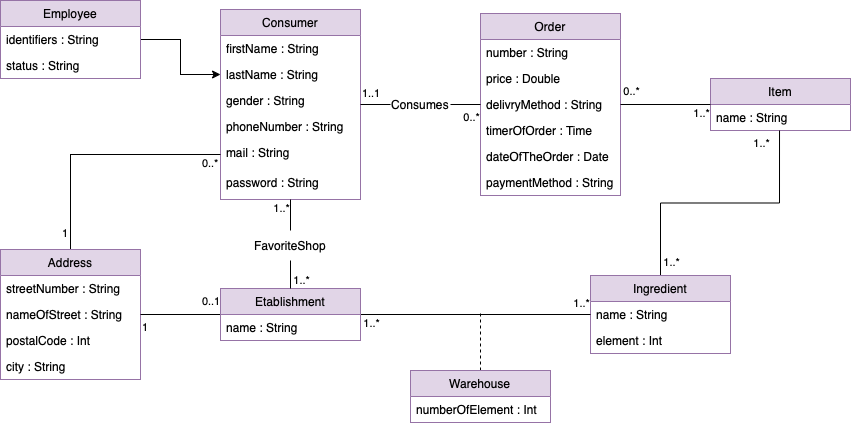

The diagram above was exported from draw.io. Its source (the exported page's mxGraphModel, read from the mxfile embedded in the PNG):
<mxGraphModel dx="946" dy="546" grid="1" gridSize="10" guides="1" tooltips="1" connect="1" arrows="1" fold="1" page="1" pageScale="1" pageWidth="1169" pageHeight="827" math="0" shadow="0">
  <root>
    <mxCell id="0" />
    <mxCell id="1" parent="0" />
    <mxCell id="pFE2VloJRxQxXy3ePyEK-1" value="Consumer" style="swimlane;fontStyle=0;childLayout=stackLayout;horizontal=1;startSize=26;fillColor=#e1d5e7;horizontalStack=0;resizeParent=1;resizeParentMax=0;resizeLast=0;collapsible=1;marginBottom=0;strokeColor=#9673a6;" parent="1" vertex="1">
      <mxGeometry x="240" y="109" width="140" height="190" as="geometry" />
    </mxCell>
    <mxCell id="pFE2VloJRxQxXy3ePyEK-2" value="firstName : String" style="text;strokeColor=none;fillColor=none;align=left;verticalAlign=top;spacingLeft=4;spacingRight=4;overflow=hidden;rotatable=0;points=[[0,0.5],[1,0.5]];portConstraint=eastwest;" parent="pFE2VloJRxQxXy3ePyEK-1" vertex="1">
      <mxGeometry y="26" width="140" height="26" as="geometry" />
    </mxCell>
    <mxCell id="pFE2VloJRxQxXy3ePyEK-3" value="lastName : String" style="text;strokeColor=none;fillColor=none;align=left;verticalAlign=top;spacingLeft=4;spacingRight=4;overflow=hidden;rotatable=0;points=[[0,0.5],[1,0.5]];portConstraint=eastwest;" parent="pFE2VloJRxQxXy3ePyEK-1" vertex="1">
      <mxGeometry y="52" width="140" height="26" as="geometry" />
    </mxCell>
    <mxCell id="pFE2VloJRxQxXy3ePyEK-4" value="gender : String" style="text;strokeColor=none;fillColor=none;align=left;verticalAlign=top;spacingLeft=4;spacingRight=4;overflow=hidden;rotatable=0;points=[[0,0.5],[1,0.5]];portConstraint=eastwest;" parent="pFE2VloJRxQxXy3ePyEK-1" vertex="1">
      <mxGeometry y="78" width="140" height="26" as="geometry" />
    </mxCell>
    <mxCell id="pFE2VloJRxQxXy3ePyEK-5" value="phoneNumber : String" style="text;strokeColor=none;fillColor=none;align=left;verticalAlign=top;spacingLeft=4;spacingRight=4;overflow=hidden;rotatable=0;points=[[0,0.5],[1,0.5]];portConstraint=eastwest;" parent="pFE2VloJRxQxXy3ePyEK-1" vertex="1">
      <mxGeometry y="104" width="140" height="26" as="geometry" />
    </mxCell>
    <mxCell id="pFE2VloJRxQxXy3ePyEK-14" value="mail : String" style="text;strokeColor=none;fillColor=none;align=left;verticalAlign=top;spacingLeft=4;spacingRight=4;overflow=hidden;rotatable=0;points=[[0,0.5],[1,0.5]];portConstraint=eastwest;" parent="pFE2VloJRxQxXy3ePyEK-1" vertex="1">
      <mxGeometry y="130" width="140" height="30" as="geometry" />
    </mxCell>
    <mxCell id="pFE2VloJRxQxXy3ePyEK-52" value="password : String" style="text;strokeColor=none;fillColor=none;align=left;verticalAlign=top;spacingLeft=4;spacingRight=4;overflow=hidden;rotatable=0;points=[[0,0.5],[1,0.5]];portConstraint=eastwest;" parent="pFE2VloJRxQxXy3ePyEK-1" vertex="1">
      <mxGeometry y="160" width="140" height="30" as="geometry" />
    </mxCell>
    <mxCell id="pFE2VloJRxQxXy3ePyEK-6" value="Order" style="swimlane;fontStyle=0;childLayout=stackLayout;horizontal=1;startSize=26;fillColor=#e1d5e7;horizontalStack=0;resizeParent=1;resizeParentMax=0;resizeLast=0;collapsible=1;marginBottom=0;strokeColor=#9673a6;" parent="1" vertex="1">
      <mxGeometry x="500" y="113" width="140" height="182" as="geometry" />
    </mxCell>
    <mxCell id="pFE2VloJRxQxXy3ePyEK-7" value="number : String" style="text;strokeColor=none;fillColor=none;align=left;verticalAlign=top;spacingLeft=4;spacingRight=4;overflow=hidden;rotatable=0;points=[[0,0.5],[1,0.5]];portConstraint=eastwest;" parent="pFE2VloJRxQxXy3ePyEK-6" vertex="1">
      <mxGeometry y="26" width="140" height="26" as="geometry" />
    </mxCell>
    <mxCell id="pFE2VloJRxQxXy3ePyEK-8" value="price : Double" style="text;strokeColor=none;fillColor=none;align=left;verticalAlign=top;spacingLeft=4;spacingRight=4;overflow=hidden;rotatable=0;points=[[0,0.5],[1,0.5]];portConstraint=eastwest;" parent="pFE2VloJRxQxXy3ePyEK-6" vertex="1">
      <mxGeometry y="52" width="140" height="26" as="geometry" />
    </mxCell>
    <mxCell id="pFE2VloJRxQxXy3ePyEK-9" value="delivryMethod : String" style="text;strokeColor=none;fillColor=none;align=left;verticalAlign=top;spacingLeft=4;spacingRight=4;overflow=hidden;rotatable=0;points=[[0,0.5],[1,0.5]];portConstraint=eastwest;" parent="pFE2VloJRxQxXy3ePyEK-6" vertex="1">
      <mxGeometry y="78" width="140" height="26" as="geometry" />
    </mxCell>
    <mxCell id="pFE2VloJRxQxXy3ePyEK-11" value="timerOfOrder : Time" style="text;strokeColor=none;fillColor=none;align=left;verticalAlign=top;spacingLeft=4;spacingRight=4;overflow=hidden;rotatable=0;points=[[0,0.5],[1,0.5]];portConstraint=eastwest;" parent="pFE2VloJRxQxXy3ePyEK-6" vertex="1">
      <mxGeometry y="104" width="140" height="26" as="geometry" />
    </mxCell>
    <mxCell id="pFE2VloJRxQxXy3ePyEK-12" value="dateOfTheOrder : Date" style="text;strokeColor=none;fillColor=none;align=left;verticalAlign=top;spacingLeft=4;spacingRight=4;overflow=hidden;rotatable=0;points=[[0,0.5],[1,0.5]];portConstraint=eastwest;" parent="pFE2VloJRxQxXy3ePyEK-6" vertex="1">
      <mxGeometry y="130" width="140" height="26" as="geometry" />
    </mxCell>
    <mxCell id="pFE2VloJRxQxXy3ePyEK-13" value="paymentMethod : String" style="text;strokeColor=none;fillColor=none;align=left;verticalAlign=top;spacingLeft=4;spacingRight=4;overflow=hidden;rotatable=0;points=[[0,0.5],[1,0.5]];portConstraint=eastwest;" parent="pFE2VloJRxQxXy3ePyEK-6" vertex="1">
      <mxGeometry y="156" width="140" height="26" as="geometry" />
    </mxCell>
    <mxCell id="tN2X_xebToxkgH8tcTCW-4" value="" style="edgeStyle=orthogonalEdgeStyle;rounded=0;orthogonalLoop=1;jettySize=auto;html=1;endArrow=classic;endFill=1;entryX=0;entryY=0.5;entryDx=0;entryDy=0;exitX=1;exitY=0.5;exitDx=0;exitDy=0;" parent="1" source="pFE2VloJRxQxXy3ePyEK-16" target="pFE2VloJRxQxXy3ePyEK-3" edge="1">
      <mxGeometry relative="1" as="geometry" />
    </mxCell>
    <mxCell id="pFE2VloJRxQxXy3ePyEK-15" value="Employee" style="swimlane;fontStyle=0;childLayout=stackLayout;horizontal=1;startSize=26;fillColor=#e1d5e7;horizontalStack=0;resizeParent=1;resizeParentMax=0;resizeLast=0;collapsible=1;marginBottom=0;strokeColor=#9673a6;" parent="1" vertex="1">
      <mxGeometry x="20" y="100" width="140" height="78" as="geometry" />
    </mxCell>
    <mxCell id="pFE2VloJRxQxXy3ePyEK-16" value="identifiers : String" style="text;strokeColor=none;fillColor=none;align=left;verticalAlign=top;spacingLeft=4;spacingRight=4;overflow=hidden;rotatable=0;points=[[0,0.5],[1,0.5]];portConstraint=eastwest;" parent="pFE2VloJRxQxXy3ePyEK-15" vertex="1">
      <mxGeometry y="26" width="140" height="26" as="geometry" />
    </mxCell>
    <mxCell id="pFE2VloJRxQxXy3ePyEK-17" value="status : String" style="text;strokeColor=none;fillColor=none;align=left;verticalAlign=top;spacingLeft=4;spacingRight=4;overflow=hidden;rotatable=0;points=[[0,0.5],[1,0.5]];portConstraint=eastwest;" parent="pFE2VloJRxQxXy3ePyEK-15" vertex="1">
      <mxGeometry y="52" width="140" height="26" as="geometry" />
    </mxCell>
    <mxCell id="tN2X_xebToxkgH8tcTCW-16" style="edgeStyle=orthogonalEdgeStyle;rounded=0;orthogonalLoop=1;jettySize=auto;html=1;exitX=0.5;exitY=0;exitDx=0;exitDy=0;entryX=0;entryY=0.5;entryDx=0;entryDy=0;endArrow=none;endFill=0;" parent="1" source="pFE2VloJRxQxXy3ePyEK-19" target="pFE2VloJRxQxXy3ePyEK-14" edge="1">
      <mxGeometry relative="1" as="geometry" />
    </mxCell>
    <mxCell id="pFE2VloJRxQxXy3ePyEK-19" value="Address" style="swimlane;fontStyle=0;childLayout=stackLayout;horizontal=1;startSize=26;fillColor=#e1d5e7;horizontalStack=0;resizeParent=1;resizeParentMax=0;resizeLast=0;collapsible=1;marginBottom=0;strokeColor=#9673a6;" parent="1" vertex="1">
      <mxGeometry x="20" y="349" width="140" height="130" as="geometry" />
    </mxCell>
    <mxCell id="pFE2VloJRxQxXy3ePyEK-20" value="streetNumber : String" style="text;strokeColor=none;fillColor=none;align=left;verticalAlign=top;spacingLeft=4;spacingRight=4;overflow=hidden;rotatable=0;points=[[0,0.5],[1,0.5]];portConstraint=eastwest;" parent="pFE2VloJRxQxXy3ePyEK-19" vertex="1">
      <mxGeometry y="26" width="140" height="26" as="geometry" />
    </mxCell>
    <mxCell id="pFE2VloJRxQxXy3ePyEK-21" value="nameOfStreet : String" style="text;strokeColor=none;fillColor=none;align=left;verticalAlign=top;spacingLeft=4;spacingRight=4;overflow=hidden;rotatable=0;points=[[0,0.5],[1,0.5]];portConstraint=eastwest;" parent="pFE2VloJRxQxXy3ePyEK-19" vertex="1">
      <mxGeometry y="52" width="140" height="26" as="geometry" />
    </mxCell>
    <mxCell id="pFE2VloJRxQxXy3ePyEK-22" value="postalCode : Int" style="text;strokeColor=none;fillColor=none;align=left;verticalAlign=top;spacingLeft=4;spacingRight=4;overflow=hidden;rotatable=0;points=[[0,0.5],[1,0.5]];portConstraint=eastwest;" parent="pFE2VloJRxQxXy3ePyEK-19" vertex="1">
      <mxGeometry y="78" width="140" height="26" as="geometry" />
    </mxCell>
    <mxCell id="pFE2VloJRxQxXy3ePyEK-24" value="city : String" style="text;strokeColor=none;fillColor=none;align=left;verticalAlign=top;spacingLeft=4;spacingRight=4;overflow=hidden;rotatable=0;points=[[0,0.5],[1,0.5]];portConstraint=eastwest;" parent="pFE2VloJRxQxXy3ePyEK-19" vertex="1">
      <mxGeometry y="104" width="140" height="26" as="geometry" />
    </mxCell>
    <mxCell id="pFE2VloJRxQxXy3ePyEK-34" value="Item" style="swimlane;fontStyle=0;childLayout=stackLayout;horizontal=1;startSize=26;fillColor=#e1d5e7;horizontalStack=0;resizeParent=1;resizeParentMax=0;resizeLast=0;collapsible=1;marginBottom=0;strokeColor=#9673a6;" parent="1" vertex="1">
      <mxGeometry x="730" y="178" width="140" height="52" as="geometry" />
    </mxCell>
    <mxCell id="pFE2VloJRxQxXy3ePyEK-35" value="name : String" style="text;strokeColor=none;fillColor=none;align=left;verticalAlign=top;spacingLeft=4;spacingRight=4;overflow=hidden;rotatable=0;points=[[0,0.5],[1,0.5]];portConstraint=eastwest;" parent="pFE2VloJRxQxXy3ePyEK-34" vertex="1">
      <mxGeometry y="26" width="140" height="26" as="geometry" />
    </mxCell>
    <mxCell id="tN2X_xebToxkgH8tcTCW-20" style="edgeStyle=orthogonalEdgeStyle;rounded=0;orthogonalLoop=1;jettySize=auto;html=1;exitX=0.5;exitY=0;exitDx=0;exitDy=0;entryX=0.493;entryY=1;entryDx=0;entryDy=0;entryPerimeter=0;endArrow=none;endFill=0;" parent="1" source="pFE2VloJRxQxXy3ePyEK-38" target="pFE2VloJRxQxXy3ePyEK-35" edge="1">
      <mxGeometry relative="1" as="geometry" />
    </mxCell>
    <mxCell id="pFE2VloJRxQxXy3ePyEK-38" value="Ingredient" style="swimlane;fontStyle=0;childLayout=stackLayout;horizontal=1;startSize=26;fillColor=#e1d5e7;horizontalStack=0;resizeParent=1;resizeParentMax=0;resizeLast=0;collapsible=1;marginBottom=0;strokeColor=#9673a6;" parent="1" vertex="1">
      <mxGeometry x="610" y="375" width="140" height="78" as="geometry" />
    </mxCell>
    <mxCell id="pFE2VloJRxQxXy3ePyEK-39" value="name : String" style="text;strokeColor=none;fillColor=none;align=left;verticalAlign=top;spacingLeft=4;spacingRight=4;overflow=hidden;rotatable=0;points=[[0,0.5],[1,0.5]];portConstraint=eastwest;" parent="pFE2VloJRxQxXy3ePyEK-38" vertex="1">
      <mxGeometry y="26" width="140" height="26" as="geometry" />
    </mxCell>
    <mxCell id="pFE2VloJRxQxXy3ePyEK-40" value="element : Int" style="text;strokeColor=none;fillColor=none;align=left;verticalAlign=top;spacingLeft=4;spacingRight=4;overflow=hidden;rotatable=0;points=[[0,0.5],[1,0.5]];portConstraint=eastwest;" parent="pFE2VloJRxQxXy3ePyEK-38" vertex="1">
      <mxGeometry y="52" width="140" height="26" as="geometry" />
    </mxCell>
    <mxCell id="tN2X_xebToxkgH8tcTCW-11" style="edgeStyle=orthogonalEdgeStyle;rounded=0;orthogonalLoop=1;jettySize=auto;html=1;exitX=1;exitY=0.5;exitDx=0;exitDy=0;entryX=0;entryY=0.5;entryDx=0;entryDy=0;endArrow=none;endFill=0;" parent="1" source="pFE2VloJRxQxXy3ePyEK-42" target="pFE2VloJRxQxXy3ePyEK-39" edge="1">
      <mxGeometry relative="1" as="geometry" />
    </mxCell>
    <mxCell id="tN2X_xebToxkgH8tcTCW-13" style="edgeStyle=orthogonalEdgeStyle;rounded=0;orthogonalLoop=1;jettySize=auto;html=1;exitX=0;exitY=0.5;exitDx=0;exitDy=0;entryX=1;entryY=0.5;entryDx=0;entryDy=0;endArrow=none;endFill=0;" parent="1" source="pFE2VloJRxQxXy3ePyEK-42" target="pFE2VloJRxQxXy3ePyEK-21" edge="1">
      <mxGeometry relative="1" as="geometry" />
    </mxCell>
    <mxCell id="pFE2VloJRxQxXy3ePyEK-42" value="Etablishment" style="swimlane;fontStyle=0;childLayout=stackLayout;horizontal=1;startSize=26;fillColor=#e1d5e7;horizontalStack=0;resizeParent=1;resizeParentMax=0;resizeLast=0;collapsible=1;marginBottom=0;strokeColor=#9673a6;" parent="1" vertex="1">
      <mxGeometry x="240" y="388" width="140" height="52" as="geometry" />
    </mxCell>
    <mxCell id="pFE2VloJRxQxXy3ePyEK-43" value="name : String" style="text;strokeColor=none;fillColor=none;align=left;verticalAlign=top;spacingLeft=4;spacingRight=4;overflow=hidden;rotatable=0;points=[[0,0.5],[1,0.5]];portConstraint=eastwest;" parent="pFE2VloJRxQxXy3ePyEK-42" vertex="1">
      <mxGeometry y="26" width="140" height="26" as="geometry" />
    </mxCell>
    <mxCell id="pFE2VloJRxQxXy3ePyEK-48" value="" style="endArrow=none;endSize=12;startArrow=none;startSize=14;startFill=0;edgeStyle=orthogonalEdgeStyle;rounded=0;endFill=0;html=1;" parent="1" source="tN2X_xebToxkgH8tcTCW-31" target="pFE2VloJRxQxXy3ePyEK-6" edge="1">
      <mxGeometry relative="1" as="geometry">
        <mxPoint x="340" y="210" as="sourcePoint" />
        <mxPoint x="500" y="210" as="targetPoint" />
      </mxGeometry>
    </mxCell>
    <mxCell id="pFE2VloJRxQxXy3ePyEK-50" value="&lt;span style=&quot;text-align: left&quot;&gt;0..*&lt;/span&gt;" style="edgeLabel;resizable=0;html=1;align=right;verticalAlign=top;" parent="pFE2VloJRxQxXy3ePyEK-48" connectable="0" vertex="1">
      <mxGeometry x="1" relative="1" as="geometry" />
    </mxCell>
    <mxCell id="pFE2VloJRxQxXy3ePyEK-55" value="" style="endArrow=none;html=1;endSize=12;startArrow=none;startSize=14;startFill=0;edgeStyle=orthogonalEdgeStyle;rounded=0;endFill=0;" parent="1" source="tN2X_xebToxkgH8tcTCW-28" target="pFE2VloJRxQxXy3ePyEK-42" edge="1">
      <mxGeometry relative="1" as="geometry">
        <mxPoint x="490" y="250" as="sourcePoint" />
        <mxPoint x="350" y="450" as="targetPoint" />
      </mxGeometry>
    </mxCell>
    <mxCell id="pFE2VloJRxQxXy3ePyEK-57" value="1..*" style="edgeLabel;resizable=0;html=1;align=right;verticalAlign=top;" parent="pFE2VloJRxQxXy3ePyEK-55" connectable="0" vertex="1">
      <mxGeometry x="1" relative="1" as="geometry">
        <mxPoint x="20" y="-21" as="offset" />
      </mxGeometry>
    </mxCell>
    <mxCell id="tN2X_xebToxkgH8tcTCW-12" style="edgeStyle=orthogonalEdgeStyle;rounded=0;orthogonalLoop=1;jettySize=auto;html=1;exitX=0.5;exitY=0;exitDx=0;exitDy=0;endArrow=none;endFill=0;dashed=1;" parent="1" source="tN2X_xebToxkgH8tcTCW-7" edge="1">
      <mxGeometry relative="1" as="geometry">
        <mxPoint x="500" y="410" as="targetPoint" />
      </mxGeometry>
    </mxCell>
    <mxCell id="tN2X_xebToxkgH8tcTCW-7" value="Warehouse" style="swimlane;fontStyle=0;childLayout=stackLayout;horizontal=1;startSize=26;fillColor=#e1d5e7;horizontalStack=0;resizeParent=1;resizeParentMax=0;resizeLast=0;collapsible=1;marginBottom=0;strokeColor=#9673a6;" parent="1" vertex="1">
      <mxGeometry x="430" y="470" width="140" height="52" as="geometry" />
    </mxCell>
    <mxCell id="tN2X_xebToxkgH8tcTCW-9" value="numberOfElement : Int" style="text;strokeColor=none;fillColor=none;align=left;verticalAlign=top;spacingLeft=4;spacingRight=4;overflow=hidden;rotatable=0;points=[[0,0.5],[1,0.5]];portConstraint=eastwest;" parent="tN2X_xebToxkgH8tcTCW-7" vertex="1">
      <mxGeometry y="26" width="140" height="26" as="geometry" />
    </mxCell>
    <mxCell id="tN2X_xebToxkgH8tcTCW-14" value="1" style="edgeLabel;resizable=0;html=1;align=left;verticalAlign=top;" parent="1" connectable="0" vertex="1">
      <mxGeometry x="160" y="414" as="geometry" />
    </mxCell>
    <mxCell id="tN2X_xebToxkgH8tcTCW-15" value="0..1" style="edgeLabel;resizable=0;html=1;align=left;verticalAlign=top;" parent="1" connectable="0" vertex="1">
      <mxGeometry x="220" y="388" as="geometry" />
    </mxCell>
    <mxCell id="tN2X_xebToxkgH8tcTCW-17" value="0..*" style="edgeLabel;resizable=0;html=1;align=left;verticalAlign=top;" parent="1" connectable="0" vertex="1">
      <mxGeometry x="220" y="250" as="geometry" />
    </mxCell>
    <mxCell id="tN2X_xebToxkgH8tcTCW-18" value="1" style="edgeLabel;resizable=0;html=1;align=left;verticalAlign=top;" parent="1" connectable="0" vertex="1">
      <mxGeometry x="80" y="320" as="geometry" />
    </mxCell>
    <mxCell id="tN2X_xebToxkgH8tcTCW-19" style="edgeStyle=orthogonalEdgeStyle;rounded=0;orthogonalLoop=1;jettySize=auto;html=1;exitX=1;exitY=0.5;exitDx=0;exitDy=0;entryX=0;entryY=0.5;entryDx=0;entryDy=0;endArrow=none;endFill=0;" parent="1" source="pFE2VloJRxQxXy3ePyEK-9" target="pFE2VloJRxQxXy3ePyEK-34" edge="1">
      <mxGeometry relative="1" as="geometry" />
    </mxCell>
    <mxCell id="tN2X_xebToxkgH8tcTCW-21" value="&lt;span style=&quot;text-align: left&quot;&gt;1..*&lt;/span&gt;" style="edgeLabel;resizable=0;html=1;align=right;verticalAlign=top;" parent="1" connectable="0" vertex="1">
      <mxGeometry x="730" y="200" as="geometry" />
    </mxCell>
    <mxCell id="tN2X_xebToxkgH8tcTCW-22" value="&lt;span style=&quot;text-align: left&quot;&gt;0..*&lt;/span&gt;" style="edgeLabel;resizable=0;html=1;align=right;verticalAlign=top;" parent="1" connectable="0" vertex="1">
      <mxGeometry x="660" y="178" as="geometry" />
    </mxCell>
    <mxCell id="tN2X_xebToxkgH8tcTCW-23" value="&lt;span style=&quot;text-align: left&quot;&gt;1..*&lt;/span&gt;" style="edgeLabel;resizable=0;html=1;align=right;verticalAlign=top;" parent="1" connectable="0" vertex="1">
      <mxGeometry x="700" y="349" as="geometry" />
    </mxCell>
    <mxCell id="tN2X_xebToxkgH8tcTCW-24" value="&lt;span style=&quot;text-align: left&quot;&gt;1..*&lt;/span&gt;" style="edgeLabel;resizable=0;html=1;align=right;verticalAlign=top;" parent="1" connectable="0" vertex="1">
      <mxGeometry x="790" y="230" as="geometry" />
    </mxCell>
    <mxCell id="tN2X_xebToxkgH8tcTCW-25" value="&lt;span style=&quot;text-align: left&quot;&gt;1..*&lt;/span&gt;" style="edgeLabel;resizable=0;html=1;align=right;verticalAlign=top;" parent="1" connectable="0" vertex="1">
      <mxGeometry x="610" y="390" as="geometry" />
    </mxCell>
    <mxCell id="tN2X_xebToxkgH8tcTCW-26" value="&lt;span style=&quot;text-align: left&quot;&gt;1..*&lt;/span&gt;" style="edgeLabel;resizable=0;html=1;align=right;verticalAlign=top;" parent="1" connectable="0" vertex="1">
      <mxGeometry x="400" y="410" as="geometry" />
    </mxCell>
    <mxCell id="tN2X_xebToxkgH8tcTCW-27" value="1..*" style="edgeLabel;resizable=0;html=1;align=right;verticalAlign=top;" parent="1" connectable="0" vertex="1">
      <mxGeometry x="310" y="295" as="geometry" />
    </mxCell>
    <mxCell id="tN2X_xebToxkgH8tcTCW-28" value="FavoriteShop" style="text;html=1;strokeColor=none;fillColor=none;align=center;verticalAlign=middle;whiteSpace=wrap;rounded=0;" parent="1" vertex="1">
      <mxGeometry x="280" y="330" width="60" height="30" as="geometry" />
    </mxCell>
    <mxCell id="tN2X_xebToxkgH8tcTCW-29" value="" style="endArrow=none;html=1;endSize=12;startArrow=none;startSize=14;startFill=0;edgeStyle=orthogonalEdgeStyle;rounded=0;endFill=0;" parent="1" source="pFE2VloJRxQxXy3ePyEK-1" target="tN2X_xebToxkgH8tcTCW-28" edge="1">
      <mxGeometry relative="1" as="geometry">
        <mxPoint x="310" y="299" as="sourcePoint" />
        <mxPoint x="310" y="388" as="targetPoint" />
      </mxGeometry>
    </mxCell>
    <mxCell id="tN2X_xebToxkgH8tcTCW-31" value="Consumes" style="text;html=1;strokeColor=none;fillColor=none;align=center;verticalAlign=middle;whiteSpace=wrap;rounded=0;" parent="1" vertex="1">
      <mxGeometry x="410" y="189" width="60" height="30" as="geometry" />
    </mxCell>
    <mxCell id="tN2X_xebToxkgH8tcTCW-32" value="" style="endArrow=none;endSize=12;startArrow=none;startSize=14;startFill=0;edgeStyle=orthogonalEdgeStyle;rounded=0;endFill=0;html=1;" parent="1" source="pFE2VloJRxQxXy3ePyEK-1" target="tN2X_xebToxkgH8tcTCW-31" edge="1">
      <mxGeometry relative="1" as="geometry">
        <mxPoint x="380" y="204" as="sourcePoint" />
        <mxPoint x="500" y="204" as="targetPoint" />
      </mxGeometry>
    </mxCell>
    <mxCell id="tN2X_xebToxkgH8tcTCW-33" value="1..1" style="edgeLabel;resizable=0;html=1;align=left;verticalAlign=top;" parent="tN2X_xebToxkgH8tcTCW-32" connectable="0" vertex="1">
      <mxGeometry x="-1" relative="1" as="geometry">
        <mxPoint y="-24" as="offset" />
      </mxGeometry>
    </mxCell>
  </root>
</mxGraphModel>